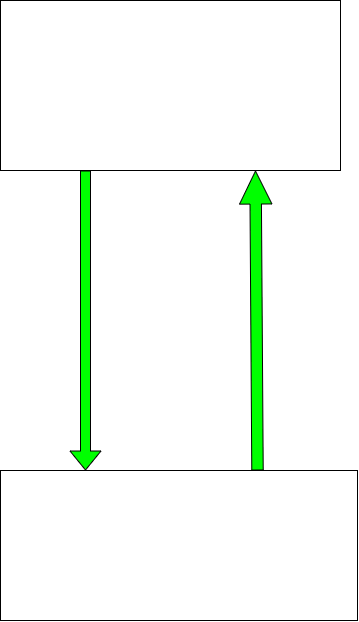

The diagram above was exported from draw.io. Its source (the exported page's mxGraphModel, read from the mxfile embedded in the PNG):
<mxGraphModel dx="986" dy="1799" grid="1" gridSize="10" guides="1" tooltips="1" connect="1" arrows="1" fold="1" page="1" pageScale="1" pageWidth="827" pageHeight="1169" math="0" shadow="0">
  <root>
    <mxCell id="0" />
    <mxCell id="1" parent="0" />
    <mxCell id="2" value="" style="rounded=0;whiteSpace=wrap;html=1;" vertex="1" parent="1">
      <mxGeometry x="243" y="-1110" width="340" height="170" as="geometry" />
    </mxCell>
    <mxCell id="3" value="" style="shape=flexArrow;endArrow=classic;html=1;exitX=0.25;exitY=1;exitDx=0;exitDy=0;fillColor=#00FF00;" edge="1" parent="1" source="2">
      <mxGeometry width="50" height="50" relative="1" as="geometry">
        <mxPoint x="360" y="-900" as="sourcePoint" />
        <mxPoint x="328" y="-640" as="targetPoint" />
      </mxGeometry>
    </mxCell>
    <mxCell id="4" value="" style="shape=flexArrow;endArrow=classic;html=1;fillColor=#00FF00;width=11.428571428571429;endSize=10.685714285714287;entryX=0.75;entryY=1;entryDx=0;entryDy=0;" edge="1" parent="1" target="2">
      <mxGeometry width="50" height="50" relative="1" as="geometry">
        <mxPoint x="500" y="-640" as="sourcePoint" />
        <mxPoint x="410" y="-950" as="targetPoint" />
      </mxGeometry>
    </mxCell>
    <mxCell id="7" value="" style="rounded=0;whiteSpace=wrap;html=1;" vertex="1" parent="1">
      <mxGeometry x="243" y="-640" width="357" height="150" as="geometry" />
    </mxCell>
  </root>
</mxGraphModel>